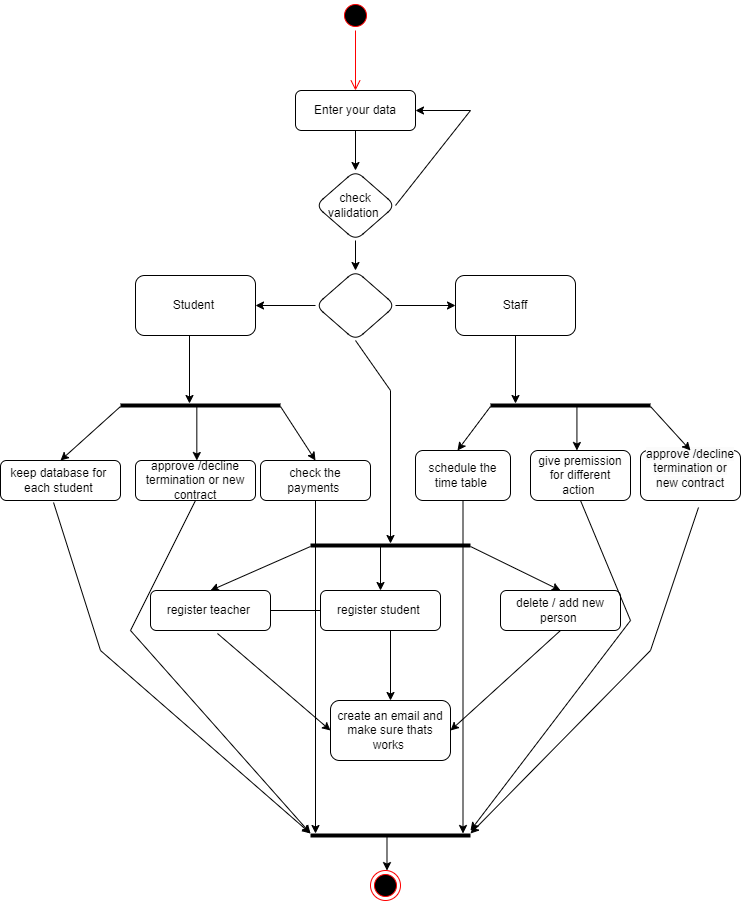

The diagram above was exported from draw.io. Its source (the exported page's mxGraphModel, read from the mxfile embedded in the PNG):
<mxGraphModel dx="561" dy="467" grid="1" gridSize="10" guides="1" tooltips="1" connect="1" arrows="1" fold="1" page="1" pageScale="1" pageWidth="850" pageHeight="1100" math="0" shadow="0">
  <root>
    <mxCell id="0" />
    <mxCell id="1" parent="0" />
    <mxCell id="vk28iMxxT6LOi7tl5Y4R-1" value="" style="ellipse;html=1;shape=startState;fillColor=#000000;strokeColor=#ff0000;" vertex="1" parent="1">
      <mxGeometry x="410" y="50" width="30" height="30" as="geometry" />
    </mxCell>
    <mxCell id="vk28iMxxT6LOi7tl5Y4R-2" value="" style="edgeStyle=orthogonalEdgeStyle;html=1;verticalAlign=bottom;endArrow=open;endSize=8;strokeColor=#ff0000;rounded=0;entryX=0.5;entryY=0;entryDx=0;entryDy=0;" edge="1" source="vk28iMxxT6LOi7tl5Y4R-1" parent="1" target="vk28iMxxT6LOi7tl5Y4R-7">
      <mxGeometry relative="1" as="geometry">
        <mxPoint x="425" y="140" as="targetPoint" />
      </mxGeometry>
    </mxCell>
    <mxCell id="vk28iMxxT6LOi7tl5Y4R-10" value="" style="edgeStyle=orthogonalEdgeStyle;rounded=0;orthogonalLoop=1;jettySize=auto;html=1;" edge="1" parent="1" source="vk28iMxxT6LOi7tl5Y4R-7" target="vk28iMxxT6LOi7tl5Y4R-9">
      <mxGeometry relative="1" as="geometry" />
    </mxCell>
    <mxCell id="vk28iMxxT6LOi7tl5Y4R-7" value="Enter your data" style="rounded=1;whiteSpace=wrap;html=1;" vertex="1" parent="1">
      <mxGeometry x="365" y="140" width="120" height="40" as="geometry" />
    </mxCell>
    <mxCell id="vk28iMxxT6LOi7tl5Y4R-13" value="" style="edgeStyle=orthogonalEdgeStyle;rounded=0;orthogonalLoop=1;jettySize=auto;html=1;" edge="1" parent="1" source="vk28iMxxT6LOi7tl5Y4R-9" target="vk28iMxxT6LOi7tl5Y4R-12">
      <mxGeometry relative="1" as="geometry" />
    </mxCell>
    <mxCell id="vk28iMxxT6LOi7tl5Y4R-9" value="check validation&amp;nbsp;" style="rhombus;whiteSpace=wrap;html=1;rounded=1;" vertex="1" parent="1">
      <mxGeometry x="385" y="220" width="80" height="70" as="geometry" />
    </mxCell>
    <mxCell id="vk28iMxxT6LOi7tl5Y4R-11" value="" style="endArrow=classic;html=1;rounded=0;exitX=1;exitY=0.5;exitDx=0;exitDy=0;entryX=1;entryY=0.5;entryDx=0;entryDy=0;" edge="1" parent="1" source="vk28iMxxT6LOi7tl5Y4R-9" target="vk28iMxxT6LOi7tl5Y4R-7">
      <mxGeometry width="50" height="50" relative="1" as="geometry">
        <mxPoint x="400" y="270" as="sourcePoint" />
        <mxPoint x="550" y="170" as="targetPoint" />
        <Array as="points">
          <mxPoint x="540" y="160" />
        </Array>
      </mxGeometry>
    </mxCell>
    <mxCell id="vk28iMxxT6LOi7tl5Y4R-15" value="" style="edgeStyle=orthogonalEdgeStyle;rounded=0;orthogonalLoop=1;jettySize=auto;html=1;" edge="1" parent="1" source="vk28iMxxT6LOi7tl5Y4R-12" target="vk28iMxxT6LOi7tl5Y4R-14">
      <mxGeometry relative="1" as="geometry" />
    </mxCell>
    <mxCell id="vk28iMxxT6LOi7tl5Y4R-17" value="" style="edgeStyle=orthogonalEdgeStyle;rounded=0;orthogonalLoop=1;jettySize=auto;html=1;" edge="1" parent="1" source="vk28iMxxT6LOi7tl5Y4R-12" target="vk28iMxxT6LOi7tl5Y4R-16">
      <mxGeometry relative="1" as="geometry" />
    </mxCell>
    <mxCell id="vk28iMxxT6LOi7tl5Y4R-12" value="" style="rhombus;whiteSpace=wrap;html=1;rounded=1;" vertex="1" parent="1">
      <mxGeometry x="385" y="320" width="80" height="70" as="geometry" />
    </mxCell>
    <mxCell id="vk28iMxxT6LOi7tl5Y4R-14" value="Student&amp;nbsp;" style="whiteSpace=wrap;html=1;rounded=1;" vertex="1" parent="1">
      <mxGeometry x="205" y="325" width="120" height="60" as="geometry" />
    </mxCell>
    <mxCell id="vk28iMxxT6LOi7tl5Y4R-16" value="Staff" style="whiteSpace=wrap;html=1;rounded=1;" vertex="1" parent="1">
      <mxGeometry x="525" y="325" width="120" height="60" as="geometry" />
    </mxCell>
    <mxCell id="vk28iMxxT6LOi7tl5Y4R-18" value="" style="line;strokeWidth=4;html=1;perimeter=backbonePerimeter;points=[];outlineConnect=0;" vertex="1" parent="1">
      <mxGeometry x="190" y="450" width="160" height="10" as="geometry" />
    </mxCell>
    <mxCell id="vk28iMxxT6LOi7tl5Y4R-19" value="" style="line;strokeWidth=4;html=1;perimeter=backbonePerimeter;points=[];outlineConnect=0;" vertex="1" parent="1">
      <mxGeometry x="560" y="450" width="160" height="10" as="geometry" />
    </mxCell>
    <mxCell id="vk28iMxxT6LOi7tl5Y4R-20" value="" style="endArrow=classic;html=1;rounded=0;exitX=0.45;exitY=1;exitDx=0;exitDy=0;exitPerimeter=0;" edge="1" parent="1" source="vk28iMxxT6LOi7tl5Y4R-14" target="vk28iMxxT6LOi7tl5Y4R-18">
      <mxGeometry width="50" height="50" relative="1" as="geometry">
        <mxPoint x="400" y="380" as="sourcePoint" />
        <mxPoint x="450" y="330" as="targetPoint" />
      </mxGeometry>
    </mxCell>
    <mxCell id="vk28iMxxT6LOi7tl5Y4R-21" value="" style="endArrow=classic;html=1;rounded=0;exitX=0.5;exitY=1;exitDx=0;exitDy=0;" edge="1" parent="1" source="vk28iMxxT6LOi7tl5Y4R-16" target="vk28iMxxT6LOi7tl5Y4R-19">
      <mxGeometry width="50" height="50" relative="1" as="geometry">
        <mxPoint x="400" y="380" as="sourcePoint" />
        <mxPoint x="450" y="330" as="targetPoint" />
      </mxGeometry>
    </mxCell>
    <mxCell id="vk28iMxxT6LOi7tl5Y4R-22" value="keep database for&amp;nbsp; each student&amp;nbsp;" style="rounded=1;whiteSpace=wrap;html=1;" vertex="1" parent="1">
      <mxGeometry x="70" y="510" width="120" height="40" as="geometry" />
    </mxCell>
    <mxCell id="vk28iMxxT6LOi7tl5Y4R-23" value="approve /decline termination or new contract" style="rounded=1;whiteSpace=wrap;html=1;" vertex="1" parent="1">
      <mxGeometry x="205" y="510" width="120" height="40" as="geometry" />
    </mxCell>
    <mxCell id="vk28iMxxT6LOi7tl5Y4R-24" value="check the payments&amp;nbsp;" style="rounded=1;whiteSpace=wrap;html=1;" vertex="1" parent="1">
      <mxGeometry x="330" y="510" width="110" height="40" as="geometry" />
    </mxCell>
    <mxCell id="vk28iMxxT6LOi7tl5Y4R-25" value="" style="endArrow=classic;html=1;rounded=0;entryX=0.5;entryY=0;entryDx=0;entryDy=0;" edge="1" parent="1" source="vk28iMxxT6LOi7tl5Y4R-18" target="vk28iMxxT6LOi7tl5Y4R-22">
      <mxGeometry width="50" height="50" relative="1" as="geometry">
        <mxPoint x="400" y="390" as="sourcePoint" />
        <mxPoint x="450" y="340" as="targetPoint" />
      </mxGeometry>
    </mxCell>
    <mxCell id="vk28iMxxT6LOi7tl5Y4R-26" value="" style="endArrow=classic;html=1;rounded=0;" edge="1" parent="1" source="vk28iMxxT6LOi7tl5Y4R-18" target="vk28iMxxT6LOi7tl5Y4R-23">
      <mxGeometry width="50" height="50" relative="1" as="geometry">
        <mxPoint x="400" y="390" as="sourcePoint" />
        <mxPoint x="450" y="340" as="targetPoint" />
      </mxGeometry>
    </mxCell>
    <mxCell id="vk28iMxxT6LOi7tl5Y4R-27" value="" style="endArrow=classic;html=1;rounded=0;entryX=0.5;entryY=0;entryDx=0;entryDy=0;" edge="1" parent="1" source="vk28iMxxT6LOi7tl5Y4R-18" target="vk28iMxxT6LOi7tl5Y4R-24">
      <mxGeometry width="50" height="50" relative="1" as="geometry">
        <mxPoint x="400" y="390" as="sourcePoint" />
        <mxPoint x="450" y="340" as="targetPoint" />
      </mxGeometry>
    </mxCell>
    <mxCell id="vk28iMxxT6LOi7tl5Y4R-28" value="schedule the time table&amp;nbsp;" style="rounded=1;whiteSpace=wrap;html=1;" vertex="1" parent="1">
      <mxGeometry x="485" y="500" width="95" height="50" as="geometry" />
    </mxCell>
    <mxCell id="vk28iMxxT6LOi7tl5Y4R-29" value="give premission for different action&amp;nbsp;" style="rounded=1;whiteSpace=wrap;html=1;" vertex="1" parent="1">
      <mxGeometry x="600" y="500" width="100" height="50" as="geometry" />
    </mxCell>
    <mxCell id="vk28iMxxT6LOi7tl5Y4R-30" value="&#10;&lt;span style=&quot;color: rgb(0, 0, 0); font-family: Helvetica; font-size: 12px; font-style: normal; font-variant-ligatures: normal; font-variant-caps: normal; font-weight: 400; letter-spacing: normal; orphans: 2; text-align: center; text-indent: 0px; text-transform: none; widows: 2; word-spacing: 0px; -webkit-text-stroke-width: 0px; background-color: rgb(251, 251, 251); text-decoration-thickness: initial; text-decoration-style: initial; text-decoration-color: initial; float: none; display: inline !important;&quot;&gt;approve /decline termination or new contract&lt;/span&gt;&#10;&#10;" style="rounded=1;whiteSpace=wrap;html=1;" vertex="1" parent="1">
      <mxGeometry x="710" y="500" width="100" height="50" as="geometry" />
    </mxCell>
    <mxCell id="vk28iMxxT6LOi7tl5Y4R-31" value="" style="endArrow=classic;html=1;rounded=0;entryX=0.442;entryY=0;entryDx=0;entryDy=0;entryPerimeter=0;" edge="1" parent="1" source="vk28iMxxT6LOi7tl5Y4R-19" target="vk28iMxxT6LOi7tl5Y4R-28">
      <mxGeometry width="50" height="50" relative="1" as="geometry">
        <mxPoint x="400" y="340" as="sourcePoint" />
        <mxPoint x="450" y="290" as="targetPoint" />
      </mxGeometry>
    </mxCell>
    <mxCell id="vk28iMxxT6LOi7tl5Y4R-32" value="" style="endArrow=classic;html=1;rounded=0;" edge="1" parent="1" source="vk28iMxxT6LOi7tl5Y4R-19" target="vk28iMxxT6LOi7tl5Y4R-29">
      <mxGeometry width="50" height="50" relative="1" as="geometry">
        <mxPoint x="400" y="340" as="sourcePoint" />
        <mxPoint x="450" y="290" as="targetPoint" />
      </mxGeometry>
    </mxCell>
    <mxCell id="vk28iMxxT6LOi7tl5Y4R-33" value="" style="endArrow=classic;html=1;rounded=0;entryX=0.5;entryY=0;entryDx=0;entryDy=0;" edge="1" parent="1" source="vk28iMxxT6LOi7tl5Y4R-19" target="vk28iMxxT6LOi7tl5Y4R-30">
      <mxGeometry width="50" height="50" relative="1" as="geometry">
        <mxPoint x="400" y="340" as="sourcePoint" />
        <mxPoint x="450" y="290" as="targetPoint" />
      </mxGeometry>
    </mxCell>
    <mxCell id="vk28iMxxT6LOi7tl5Y4R-34" value="" style="endArrow=classic;html=1;rounded=0;exitX=0.5;exitY=1;exitDx=0;exitDy=0;" edge="1" parent="1" source="vk28iMxxT6LOi7tl5Y4R-12" target="vk28iMxxT6LOi7tl5Y4R-37">
      <mxGeometry width="50" height="50" relative="1" as="geometry">
        <mxPoint x="400" y="450" as="sourcePoint" />
        <mxPoint x="460" y="590" as="targetPoint" />
        <Array as="points">
          <mxPoint x="460" y="440" />
        </Array>
      </mxGeometry>
    </mxCell>
    <mxCell id="vk28iMxxT6LOi7tl5Y4R-37" value="" style="line;strokeWidth=4;html=1;perimeter=backbonePerimeter;points=[];outlineConnect=0;" vertex="1" parent="1">
      <mxGeometry x="380" y="590" width="160" height="10" as="geometry" />
    </mxCell>
    <mxCell id="vk28iMxxT6LOi7tl5Y4R-45" value="" style="edgeStyle=orthogonalEdgeStyle;rounded=0;orthogonalLoop=1;jettySize=auto;html=1;" edge="1" parent="1" source="vk28iMxxT6LOi7tl5Y4R-38" target="vk28iMxxT6LOi7tl5Y4R-44">
      <mxGeometry relative="1" as="geometry" />
    </mxCell>
    <mxCell id="vk28iMxxT6LOi7tl5Y4R-38" value="register teacher&amp;nbsp;" style="rounded=1;whiteSpace=wrap;html=1;" vertex="1" parent="1">
      <mxGeometry x="220" y="640" width="120" height="40" as="geometry" />
    </mxCell>
    <mxCell id="vk28iMxxT6LOi7tl5Y4R-39" value="register student&amp;nbsp;" style="rounded=1;whiteSpace=wrap;html=1;" vertex="1" parent="1">
      <mxGeometry x="390" y="640" width="120" height="40" as="geometry" />
    </mxCell>
    <mxCell id="vk28iMxxT6LOi7tl5Y4R-40" value="delete / add new person&amp;nbsp;" style="rounded=1;whiteSpace=wrap;html=1;" vertex="1" parent="1">
      <mxGeometry x="570" y="640" width="120" height="40" as="geometry" />
    </mxCell>
    <mxCell id="vk28iMxxT6LOi7tl5Y4R-41" value="" style="endArrow=classic;html=1;rounded=0;entryX=0.5;entryY=0;entryDx=0;entryDy=0;" edge="1" parent="1" source="vk28iMxxT6LOi7tl5Y4R-37" target="vk28iMxxT6LOi7tl5Y4R-38">
      <mxGeometry width="50" height="50" relative="1" as="geometry">
        <mxPoint x="390" y="540" as="sourcePoint" />
        <mxPoint x="440" y="490" as="targetPoint" />
      </mxGeometry>
    </mxCell>
    <mxCell id="vk28iMxxT6LOi7tl5Y4R-42" value="" style="endArrow=classic;html=1;rounded=0;entryX=0.5;entryY=0;entryDx=0;entryDy=0;" edge="1" parent="1" source="vk28iMxxT6LOi7tl5Y4R-37" target="vk28iMxxT6LOi7tl5Y4R-39">
      <mxGeometry width="50" height="50" relative="1" as="geometry">
        <mxPoint x="390" y="540" as="sourcePoint" />
        <mxPoint x="440" y="490" as="targetPoint" />
      </mxGeometry>
    </mxCell>
    <mxCell id="vk28iMxxT6LOi7tl5Y4R-43" value="" style="endArrow=classic;html=1;rounded=0;entryX=0.5;entryY=0;entryDx=0;entryDy=0;" edge="1" parent="1" source="vk28iMxxT6LOi7tl5Y4R-37" target="vk28iMxxT6LOi7tl5Y4R-40">
      <mxGeometry width="50" height="50" relative="1" as="geometry">
        <mxPoint x="390" y="540" as="sourcePoint" />
        <mxPoint x="440" y="490" as="targetPoint" />
      </mxGeometry>
    </mxCell>
    <mxCell id="vk28iMxxT6LOi7tl5Y4R-44" value="create an email and make sure thats works&amp;nbsp;" style="whiteSpace=wrap;html=1;rounded=1;" vertex="1" parent="1">
      <mxGeometry x="400" y="750" width="120" height="60" as="geometry" />
    </mxCell>
    <mxCell id="vk28iMxxT6LOi7tl5Y4R-46" value="" style="endArrow=classic;html=1;rounded=0;exitX=0.558;exitY=1.075;exitDx=0;exitDy=0;exitPerimeter=0;entryX=0;entryY=0.5;entryDx=0;entryDy=0;" edge="1" parent="1" source="vk28iMxxT6LOi7tl5Y4R-38" target="vk28iMxxT6LOi7tl5Y4R-44">
      <mxGeometry width="50" height="50" relative="1" as="geometry">
        <mxPoint x="340" y="630" as="sourcePoint" />
        <mxPoint x="390" y="580" as="targetPoint" />
      </mxGeometry>
    </mxCell>
    <mxCell id="vk28iMxxT6LOi7tl5Y4R-47" value="" style="endArrow=classic;html=1;rounded=0;exitX=0.5;exitY=1;exitDx=0;exitDy=0;entryX=1;entryY=0.5;entryDx=0;entryDy=0;" edge="1" parent="1" source="vk28iMxxT6LOi7tl5Y4R-40" target="vk28iMxxT6LOi7tl5Y4R-44">
      <mxGeometry width="50" height="50" relative="1" as="geometry">
        <mxPoint x="340" y="630" as="sourcePoint" />
        <mxPoint x="390" y="580" as="targetPoint" />
      </mxGeometry>
    </mxCell>
    <mxCell id="vk28iMxxT6LOi7tl5Y4R-48" value="" style="line;strokeWidth=4;html=1;perimeter=backbonePerimeter;points=[];outlineConnect=0;" vertex="1" parent="1">
      <mxGeometry x="380" y="880" width="160" height="10" as="geometry" />
    </mxCell>
    <mxCell id="vk28iMxxT6LOi7tl5Y4R-49" value="" style="endArrow=classic;html=1;rounded=0;exitX=0.442;exitY=1.05;exitDx=0;exitDy=0;exitPerimeter=0;" edge="1" parent="1" source="vk28iMxxT6LOi7tl5Y4R-22" target="vk28iMxxT6LOi7tl5Y4R-48">
      <mxGeometry width="50" height="50" relative="1" as="geometry">
        <mxPoint x="330" y="720" as="sourcePoint" />
        <mxPoint x="380" y="670" as="targetPoint" />
        <Array as="points">
          <mxPoint x="170" y="700" />
        </Array>
      </mxGeometry>
    </mxCell>
    <mxCell id="vk28iMxxT6LOi7tl5Y4R-50" value="" style="endArrow=classic;html=1;rounded=0;exitX=0.5;exitY=1;exitDx=0;exitDy=0;" edge="1" parent="1" source="vk28iMxxT6LOi7tl5Y4R-23" target="vk28iMxxT6LOi7tl5Y4R-48">
      <mxGeometry width="50" height="50" relative="1" as="geometry">
        <mxPoint x="330" y="720" as="sourcePoint" />
        <mxPoint x="380" y="670" as="targetPoint" />
        <Array as="points">
          <mxPoint x="200" y="680" />
        </Array>
      </mxGeometry>
    </mxCell>
    <mxCell id="vk28iMxxT6LOi7tl5Y4R-51" value="" style="endArrow=classic;html=1;rounded=0;exitX=0.5;exitY=1;exitDx=0;exitDy=0;" edge="1" parent="1" source="vk28iMxxT6LOi7tl5Y4R-24" target="vk28iMxxT6LOi7tl5Y4R-48">
      <mxGeometry width="50" height="50" relative="1" as="geometry">
        <mxPoint x="330" y="720" as="sourcePoint" />
        <mxPoint x="380" y="670" as="targetPoint" />
      </mxGeometry>
    </mxCell>
    <mxCell id="vk28iMxxT6LOi7tl5Y4R-52" value="" style="endArrow=classic;html=1;rounded=0;exitX=0.5;exitY=1;exitDx=0;exitDy=0;" edge="1" parent="1" source="vk28iMxxT6LOi7tl5Y4R-28" target="vk28iMxxT6LOi7tl5Y4R-48">
      <mxGeometry width="50" height="50" relative="1" as="geometry">
        <mxPoint x="330" y="720" as="sourcePoint" />
        <mxPoint x="380" y="670" as="targetPoint" />
      </mxGeometry>
    </mxCell>
    <mxCell id="vk28iMxxT6LOi7tl5Y4R-53" value="" style="endArrow=classic;html=1;rounded=0;exitX=0.5;exitY=1;exitDx=0;exitDy=0;" edge="1" parent="1" source="vk28iMxxT6LOi7tl5Y4R-29">
      <mxGeometry width="50" height="50" relative="1" as="geometry">
        <mxPoint x="330" y="720" as="sourcePoint" />
        <mxPoint x="540" y="880" as="targetPoint" />
        <Array as="points">
          <mxPoint x="700" y="670" />
        </Array>
      </mxGeometry>
    </mxCell>
    <mxCell id="vk28iMxxT6LOi7tl5Y4R-54" value="" style="endArrow=classic;html=1;rounded=0;exitX=0.58;exitY=1.14;exitDx=0;exitDy=0;exitPerimeter=0;" edge="1" parent="1" source="vk28iMxxT6LOi7tl5Y4R-30" target="vk28iMxxT6LOi7tl5Y4R-48">
      <mxGeometry width="50" height="50" relative="1" as="geometry">
        <mxPoint x="330" y="700" as="sourcePoint" />
        <mxPoint x="380" y="650" as="targetPoint" />
        <Array as="points">
          <mxPoint x="720" y="700" />
        </Array>
      </mxGeometry>
    </mxCell>
    <mxCell id="vk28iMxxT6LOi7tl5Y4R-55" value="" style="ellipse;html=1;shape=endState;fillColor=#000000;strokeColor=#ff0000;" vertex="1" parent="1">
      <mxGeometry x="440" y="920" width="30" height="30" as="geometry" />
    </mxCell>
    <mxCell id="vk28iMxxT6LOi7tl5Y4R-56" value="" style="endArrow=classic;html=1;rounded=0;" edge="1" parent="1" source="vk28iMxxT6LOi7tl5Y4R-48" target="vk28iMxxT6LOi7tl5Y4R-55">
      <mxGeometry width="50" height="50" relative="1" as="geometry">
        <mxPoint x="350" y="760" as="sourcePoint" />
        <mxPoint x="400" y="710" as="targetPoint" />
      </mxGeometry>
    </mxCell>
  </root>
</mxGraphModel>